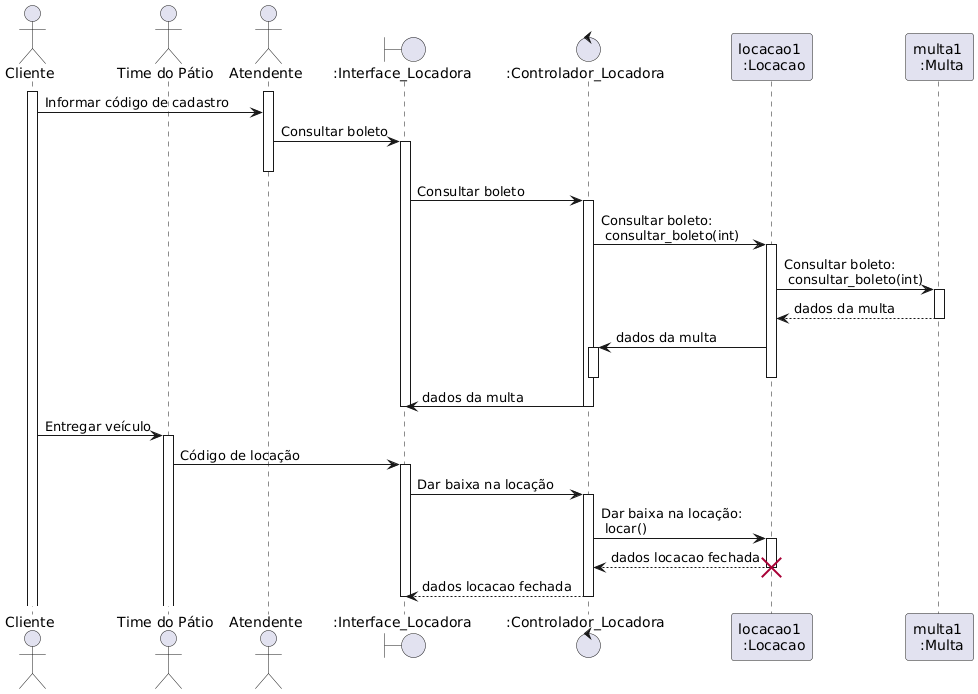

The diagram above was rendered by PlantUML. Its source (embedded in the PNG):
@startuml

actor Cliente
actor "Time do Pátio" as patio
actor Atendente
activate Cliente
activate Atendente

boundary ":Interface_Locadora" as interface
control ":Controlador_Locadora" as controler
participant "locacao1 \n :Locacao" as locacao
participant "multa1 \n :Multa" as multa

Cliente -> Atendente : Informar código de cadastro
Atendente -> interface : Consultar boleto
activate interface
deactivate Atendente
interface -> controler : Consultar boleto
activate controler
controler -> locacao : Consultar boleto: \n consultar_boleto(int)
activate locacao
locacao -> multa : Consultar boleto: \n consultar_boleto(int)
activate multa

multa --> locacao : dados da multa
deactivate multa

locacao -> controler ++: dados da multa
deactivate controler
deactivate locacao

controler -> interface : dados da multa
deactivate interface
deactivate controler

Cliente -> patio : Entregar veículo
activate patio

patio -> interface : Código de locação
activate interface
interface -> controler : Dar baixa na locação
activate controler

controler -> locacao : Dar baixa na locação: \n locar()
activate locacao
locacao --> controler : dados locacao fechada
destroy locacao

controler --> interface : dados locacao fechada
deactivate controler
deactivate interface
@enduml